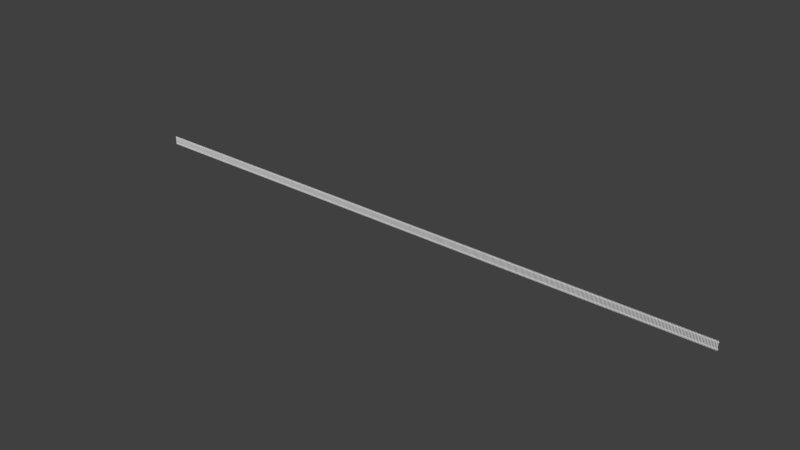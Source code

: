 # Source: Fence.blend  (saved by Blender 2.78.0; exported with 4.5.12 LTS)
import bpy
from mathutils import Matrix  # noqa: F401  (used for matrix-valued properties, if any)

bpy.ops.wm.read_factory_settings(use_empty=True)
scene = bpy.context.scene
scene.name = 'Scene'

# ---- collections
col_collection_1 = bpy.data.collections.new('Collection 1'); scene.collection.children.link(col_collection_1)

# ---- world
world_world = bpy.data.worlds.new('World'); scene.world = world_world
world_world.color = (0.05088, 0.05088, 0.05088)
world_world.use_sun_shadow = False
world_world.sun_shadow_jitter_overblur = 0.0
world_world.cycles.sampling_method = 'MANUAL'

# ---- meshes
me_cube_001 = bpy.data.meshes.new('Cube.001')
me_cube_001.from_pydata([(-1.02, 0.3547, -1.829), (-1.02, 0.3547, -1.5), (-1.02, -0.3578, -1.829), (-1.02, -0.3578, -1.5), (2.281, 0.3547, -1.829), (2.281, 0.3547, -1.5), (2.281, -0.3578, -1.829), (2.281, -0.3578, -1.5), (-2.003, -0.9976, -2.392), (-2.003, -0.9976, 1.934), (-2.003, 1.002, -2.392), (-2.003, 1.002, 1.934), (-0.003035, -0.9976, -2.392), (-0.003035, -0.9976, 1.934), (-0.003035, 1.002, -2.392), (-0.003035, 1.002, 1.934), (-1.03, -0.9976, 2.079), (-1.03, 1.002, 2.079), (-1.02, 0.3547, 1.209), (-1.02, 0.3547, 1.538), (-1.02, -0.3578, 1.209), (-1.02, -0.3578, 1.538), (2.281, 0.3547, 1.209), (2.281, 0.3547, 1.538), (2.281, -0.3578, 1.209), (2.281, -0.3578, 1.538)], [], [(0, 2, 3, 1), (2, 6, 7, 3), (6, 4, 5, 7), (4, 0, 1, 5), (2, 0, 4, 6), (7, 5, 1, 3), (8, 9, 11, 10), (10, 11, 15, 14), (14, 15, 13, 12), (12, 13, 9, 8), (10, 14, 12, 8), (11, 9, 16, 17), (9, 13, 16), (15, 11, 17), (13, 15, 17, 16), (18, 20, 21, 19), (20, 24, 25, 21), (24, 22, 23, 25), (22, 18, 19, 23), (20, 18, 22, 24), (25, 23, 19, 21)])
me_cube_001.use_remesh_preserve_volume = False
me_cube_001.use_remesh_preserve_attributes = False
me_cube_001.use_mirror_vertex_groups = False
me_cube_001.update()

# ---- objects
ob_empty = bpy.data.objects.new('Empty', None)
ob_empty_001 = bpy.data.objects.new('Empty.001', None)
ob_cube = bpy.data.objects.new('Cube', me_cube_001)

# ---- transforms, parenting, visibility, modifiers, constraints
ob_empty.location = (-0.1467, 0.02077, -0.4015)
ob_empty.empty_image_offset = (0.0, 0.0)
ob_empty.lineart.crease_threshold = 0.0
ob_empty_001.parent = ob_empty
ob_empty_001.matrix_parent_inverse = Matrix(((1.0, 0.0, 0.0, 0.1467), (0.0, 1.0, 0.0, -0.02077), (0.0, 0.0, 1.0, 0.4015), (0.0, 0.0, 0.0, 1.0)))
ob_empty_001.location = (155.9, 0.0, 0.0)
ob_empty_001.empty_image_offset = (0.0, 0.0)
ob_empty_001.lineart.crease_threshold = 0.0
ob_cube.location = (-0.006443, 0.02077, -0.4015)
ob_cube.scale = (0.07, 0.04732, 0.5)
ob_cube.lineart.crease_threshold = 0.0
_m = ob_cube.modifiers.new('Array', 'ARRAY')
_m.count = 521
_m.constant_offset_displace = (0.0, 0.0, 0.0)

# ---- collection membership
col_collection_1.objects.link(ob_empty)
col_collection_1.objects.link(ob_empty_001)
col_collection_1.objects.link(ob_cube)

# ---- scene / render settings (as saved in the file)
scene.frame_start = 1; scene.frame_end = 250; scene.frame_set(1)
scene.render.engine = 'BLENDER_EEVEE_NEXT'
scene.render.resolution_percentage = 50
scene.render.dither_intensity = 0.0
scene.cycles.use_denoising = False
scene.cycles.samples = 128
scene.cycles.sampling_pattern = 'TABULATED_SOBOL'
scene.cycles.light_sampling_threshold = 0.0
scene.cycles.use_adaptive_sampling = False
scene.cycles.use_light_tree = False
scene.cycles.blur_glossy = 0.0
scene.cycles.sample_clamp_indirect = 0.0
scene.view_settings.view_transform = 'Standard'
bpy.context.view_layer.update()

# ---- added for rendering (the .blend has no active camera and no usable light): camera, sun
cam_auto = bpy.data.cameras.new('AutoCamera')
cam_auto.lens = 50.0
cam_auto.sensor_width = 36.0
cam_auto.clip_end = 2537.05
ob_auto_camera = bpy.data.objects.new('AutoCamera', cam_auto)
scene.collection.objects.link(ob_auto_camera)
ob_auto_camera.location = (222.53, -173.454, 115.17)
ob_auto_camera.rotation_euler = (1.09748, -7.21219e-08, 0.694738)
scene.camera = ob_auto_camera
light_auto_sun = bpy.data.lights.new('AutoSun', 'SUN')
light_auto_sun.energy = 3.0
light_auto_sun.angle = 0.0523599
ob_auto_sun = bpy.data.objects.new('AutoSun', light_auto_sun)
scene.collection.objects.link(ob_auto_sun)
ob_auto_sun.rotation_euler = (0.872665, 0.174533, 0.523599)
bpy.context.view_layer.update()
